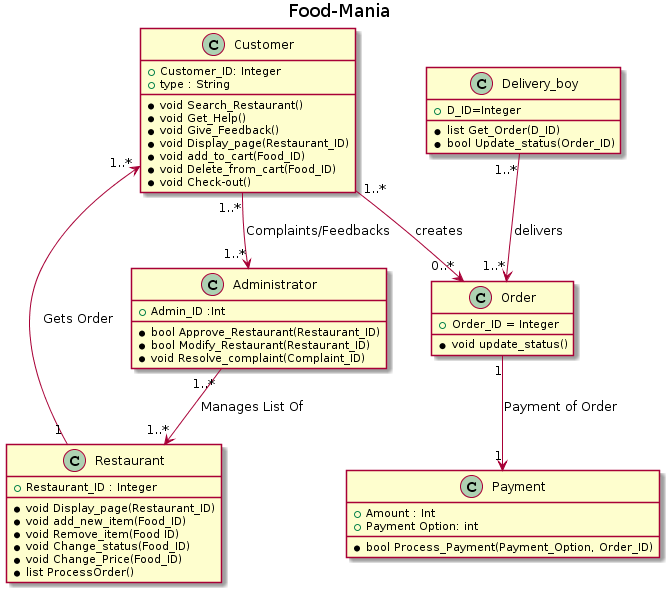

The diagram above was rendered by PlantUML. Its source (embedded in the PNG):
@startuml
title Food-Mania


class Customer {
  +Customer_ID: Integer
  +type : String
  *void Search_Restaurant()
  *void Get_Help()
  *void Give_Feedback()
  *void Display_page(Restaurant_ID)
  *void add_to_cart(Food_ID)
  *void Delete_from_cart(Food_ID)
  *void Check-out()
  
}

class Restaurant {
    +Restaurant_ID : Integer
    *void Display_page(Restaurant_ID)
    *void add_new_item(Food_ID)
    *void Remove_item(Food ID)
    *void Change_status(Food_ID)
    *void Change_Price(Food_ID)
    *list ProcessOrder()
}


class Administrator {
    +Admin_ID :Int
    *bool Approve_Restaurant(Restaurant_ID)
    *bool Modify_Restaurant(Restaurant_ID)
    *void Resolve_complaint(Complaint_ID)
    
}

class Delivery_boy {
    +D_ID=Integer
    *list Get_Order(D_ID)
    *bool Update_status(Order_ID)

}

class Order {
    +Order_ID = Integer
    *void update_status()

}


class Payment {
    +Amount : Int
    +Payment Option: int
    *bool Process_Payment(Payment_Option, Order_ID)
}


Restaurant "1" --> "1..*" Customer : Gets Order
Customer "1..*" --> "0..*" Order : creates
Delivery_boy "1..*" --> "1..*" Order : delivers
Order "1" --> "1" Payment : Payment of Order
Administrator "1..*" --> "1..*" Restaurant : Manages List Of
Customer "1..*" --> "1..*" Administrator : Complaints/Feedbacks
@enduml